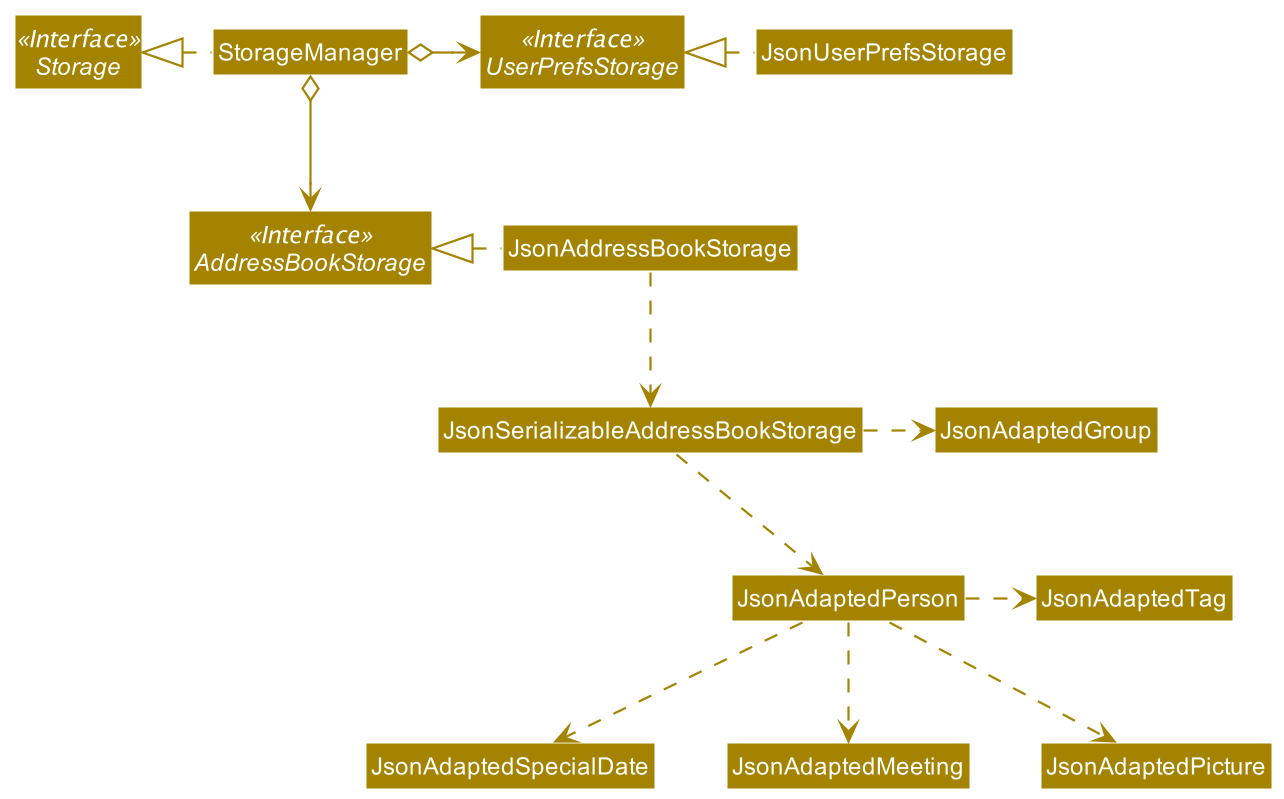

The diagram above was rendered by PlantUML. Its source (embedded in the PNG):
@startuml
!include style.puml
skinparam arrowThickness 1.1
skinparam arrowColor STORAGE_COLOR
skinparam classBackgroundColor STORAGE_COLOR

Interface Storage <<Interface>>
Interface UserPrefsStorage <<Interface>>
Interface AddressBookStorage <<Interface>>

Class StorageManager
Class JsonUserPrefsStorage
Class JsonAddressBookStorage

StorageManager .left.|> Storage
StorageManager o-right-> UserPrefsStorage
StorageManager o--> AddressBookStorage

JsonUserPrefsStorage .left.|> UserPrefsStorage
JsonAddressBookStorage .left.|> AddressBookStorage
JsonAddressBookStorage .down.> JsonSerializableAddressBookStorage
JsonSerializableAddressBookStorage .right.> JsonAdaptedPerson
JsonSerializableAddressBookStorage .right.> JsonAdaptedGroup

JsonAdaptedGroup -[hidden]down- JsonAdaptedPerson

JsonAdaptedPerson .right.> JsonAdaptedTag
JsonAdaptedPerson .down.> JsonAdaptedSpecialDate
JsonAdaptedPerson .down.> JsonAdaptedMeeting
JsonAdaptedPerson .down.> JsonAdaptedPicture
@enduml